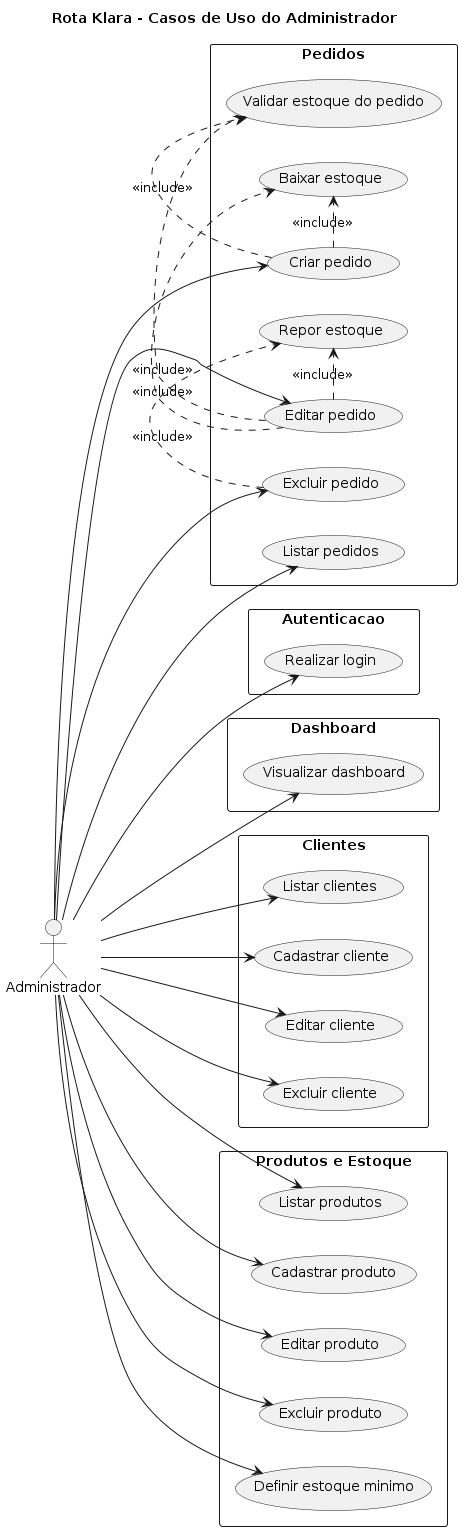

The diagram above was rendered by PlantUML. Its source (embedded in the PNG):
@startuml
title Rota Klara - Casos de Uso do Administrador

left to right direction
skinparam shadowing false

actor Administrador

rectangle "Autenticacao" {
  usecase "Realizar login" as UC_Login
}

rectangle "Dashboard" {
  usecase "Visualizar dashboard" as UC_Dashboard
}

rectangle "Clientes" {
  usecase "Listar clientes" as UC_ListarClientes
  usecase "Cadastrar cliente" as UC_CadastrarCliente
  usecase "Editar cliente" as UC_EditarCliente
  usecase "Excluir cliente" as UC_ExcluirCliente
}

rectangle "Pedidos" {
  usecase "Listar pedidos" as UC_ListarPedidos
  usecase "Criar pedido" as UC_CriarPedido
  usecase "Editar pedido" as UC_EditarPedido
  usecase "Excluir pedido" as UC_ExcluirPedido
  usecase "Validar estoque do pedido" as UC_ValidarEstoque
  usecase "Baixar estoque" as UC_BaixarEstoque
  usecase "Repor estoque" as UC_ReporEstoque
}

rectangle "Produtos e Estoque" {
  usecase "Listar produtos" as UC_ListarProdutos
  usecase "Cadastrar produto" as UC_CadastrarProduto
  usecase "Editar produto" as UC_EditarProduto
  usecase "Excluir produto" as UC_ExcluirProduto
  usecase "Definir estoque minimo" as UC_EstoqueMinimo
}

Administrador --> UC_Login
Administrador --> UC_Dashboard
Administrador --> UC_ListarClientes
Administrador --> UC_CadastrarCliente
Administrador --> UC_EditarCliente
Administrador --> UC_ExcluirCliente
Administrador --> UC_ListarPedidos
Administrador --> UC_CriarPedido
Administrador --> UC_EditarPedido
Administrador --> UC_ExcluirPedido
Administrador --> UC_ListarProdutos
Administrador --> UC_CadastrarProduto
Administrador --> UC_EditarProduto
Administrador --> UC_ExcluirProduto
Administrador --> UC_EstoqueMinimo

UC_CriarPedido .> UC_ValidarEstoque : <<include>>
UC_CriarPedido .> UC_BaixarEstoque : <<include>>
UC_EditarPedido .> UC_ValidarEstoque : <<include>>
UC_EditarPedido .> UC_BaixarEstoque : <<include>>
UC_EditarPedido .> UC_ReporEstoque : <<include>>
UC_ExcluirPedido .> UC_ReporEstoque : <<include>>

@enduml